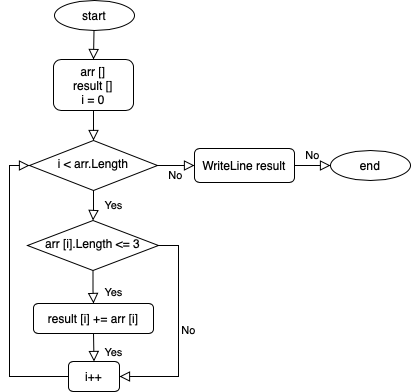

The diagram above was exported from draw.io. Its source (the exported page's mxGraphModel, read from the mxfile embedded in the PNG):
<mxGraphModel dx="603" dy="428" grid="1" gridSize="10" guides="1" tooltips="1" connect="1" arrows="1" fold="1" page="1" pageScale="1" pageWidth="827" pageHeight="1169" math="0" shadow="0">
  <root>
    <mxCell id="WIyWlLk6GJQsqaUBKTNV-0" />
    <mxCell id="WIyWlLk6GJQsqaUBKTNV-1" parent="WIyWlLk6GJQsqaUBKTNV-0" />
    <mxCell id="WIyWlLk6GJQsqaUBKTNV-2" value="" style="rounded=0;html=1;jettySize=auto;orthogonalLoop=1;fontSize=11;endArrow=block;endFill=0;endSize=8;strokeWidth=1;shadow=0;labelBackgroundColor=none;edgeStyle=orthogonalEdgeStyle;" parent="WIyWlLk6GJQsqaUBKTNV-1" source="WIyWlLk6GJQsqaUBKTNV-3" target="WIyWlLk6GJQsqaUBKTNV-6" edge="1">
      <mxGeometry relative="1" as="geometry" />
    </mxCell>
    <mxCell id="WIyWlLk6GJQsqaUBKTNV-3" value="arr []&lt;br&gt;result []&lt;br&gt;i = 0" style="rounded=1;whiteSpace=wrap;html=1;fontSize=12;glass=0;strokeWidth=1;shadow=0;" parent="WIyWlLk6GJQsqaUBKTNV-1" vertex="1">
      <mxGeometry x="179" y="129" width="80" height="51" as="geometry" />
    </mxCell>
    <mxCell id="WIyWlLk6GJQsqaUBKTNV-4" value="Yes" style="rounded=0;html=1;jettySize=auto;orthogonalLoop=1;fontSize=11;endArrow=block;endFill=0;endSize=8;strokeWidth=1;shadow=0;labelBackgroundColor=none;edgeStyle=orthogonalEdgeStyle;" parent="WIyWlLk6GJQsqaUBKTNV-1" source="WIyWlLk6GJQsqaUBKTNV-6" target="WIyWlLk6GJQsqaUBKTNV-10" edge="1">
      <mxGeometry y="20" relative="1" as="geometry">
        <mxPoint as="offset" />
      </mxGeometry>
    </mxCell>
    <mxCell id="WIyWlLk6GJQsqaUBKTNV-5" value="No" style="edgeStyle=orthogonalEdgeStyle;rounded=0;html=1;jettySize=auto;orthogonalLoop=1;fontSize=11;endArrow=block;endFill=0;endSize=8;strokeWidth=1;shadow=0;labelBackgroundColor=none;" parent="WIyWlLk6GJQsqaUBKTNV-1" source="WIyWlLk6GJQsqaUBKTNV-6" target="WIyWlLk6GJQsqaUBKTNV-7" edge="1">
      <mxGeometry y="10" relative="1" as="geometry">
        <mxPoint as="offset" />
      </mxGeometry>
    </mxCell>
    <mxCell id="WIyWlLk6GJQsqaUBKTNV-6" value="i &amp;lt; arr.Length" style="rhombus;whiteSpace=wrap;html=1;shadow=0;fontFamily=Helvetica;fontSize=12;align=center;strokeWidth=1;spacing=6;spacingTop=-4;" parent="WIyWlLk6GJQsqaUBKTNV-1" vertex="1">
      <mxGeometry x="155" y="210" width="128" height="50" as="geometry" />
    </mxCell>
    <mxCell id="WIyWlLk6GJQsqaUBKTNV-7" value="WriteLine result" style="rounded=1;whiteSpace=wrap;html=1;fontSize=12;glass=0;strokeWidth=1;shadow=0;" parent="WIyWlLk6GJQsqaUBKTNV-1" vertex="1">
      <mxGeometry x="320" y="218" width="100" height="34" as="geometry" />
    </mxCell>
    <mxCell id="WIyWlLk6GJQsqaUBKTNV-8" value="Yes" style="rounded=0;html=1;jettySize=auto;orthogonalLoop=1;fontSize=11;endArrow=block;endFill=0;endSize=8;strokeWidth=1;shadow=0;labelBackgroundColor=none;edgeStyle=orthogonalEdgeStyle;" parent="WIyWlLk6GJQsqaUBKTNV-1" source="WIyWlLk6GJQsqaUBKTNV-10" target="WIyWlLk6GJQsqaUBKTNV-11" edge="1">
      <mxGeometry x="0.3333" y="20" relative="1" as="geometry">
        <mxPoint as="offset" />
      </mxGeometry>
    </mxCell>
    <mxCell id="WIyWlLk6GJQsqaUBKTNV-9" value="No" style="edgeStyle=orthogonalEdgeStyle;rounded=0;html=1;jettySize=auto;orthogonalLoop=1;fontSize=11;endArrow=block;endFill=0;endSize=8;strokeWidth=1;shadow=0;labelBackgroundColor=none;entryX=1;entryY=0.5;entryDx=0;entryDy=0;exitX=1;exitY=0.5;exitDx=0;exitDy=0;" parent="WIyWlLk6GJQsqaUBKTNV-1" source="WIyWlLk6GJQsqaUBKTNV-10" target="XaxVE5XzXOpMGRJONOBo-5" edge="1">
      <mxGeometry y="10" relative="1" as="geometry">
        <mxPoint as="offset" />
        <mxPoint x="380" y="367" as="targetPoint" />
      </mxGeometry>
    </mxCell>
    <mxCell id="WIyWlLk6GJQsqaUBKTNV-10" value="arr [i].Length &amp;lt;= 3" style="rhombus;whiteSpace=wrap;html=1;shadow=0;fontFamily=Helvetica;fontSize=12;align=center;strokeWidth=1;spacing=6;spacingTop=-4;" parent="WIyWlLk6GJQsqaUBKTNV-1" vertex="1">
      <mxGeometry x="153" y="290" width="131" height="50" as="geometry" />
    </mxCell>
    <mxCell id="WIyWlLk6GJQsqaUBKTNV-11" value="result [i] += arr [i]" style="rounded=1;whiteSpace=wrap;html=1;fontSize=12;glass=0;strokeWidth=1;shadow=0;" parent="WIyWlLk6GJQsqaUBKTNV-1" vertex="1">
      <mxGeometry x="159" y="373" width="120" height="30" as="geometry" />
    </mxCell>
    <mxCell id="XaxVE5XzXOpMGRJONOBo-0" value="start" style="ellipse;whiteSpace=wrap;html=1;" vertex="1" parent="WIyWlLk6GJQsqaUBKTNV-1">
      <mxGeometry x="180" y="70" width="80" height="30" as="geometry" />
    </mxCell>
    <mxCell id="XaxVE5XzXOpMGRJONOBo-1" value="" style="rounded=0;html=1;jettySize=auto;orthogonalLoop=1;fontSize=11;endArrow=block;endFill=0;endSize=8;strokeWidth=1;shadow=0;labelBackgroundColor=none;edgeStyle=orthogonalEdgeStyle;entryX=0.5;entryY=0;entryDx=0;entryDy=0;" edge="1" parent="WIyWlLk6GJQsqaUBKTNV-1" target="WIyWlLk6GJQsqaUBKTNV-3">
      <mxGeometry relative="1" as="geometry">
        <mxPoint x="219.5" y="100" as="sourcePoint" />
        <mxPoint x="220" y="130" as="targetPoint" />
      </mxGeometry>
    </mxCell>
    <mxCell id="XaxVE5XzXOpMGRJONOBo-3" value="end" style="ellipse;whiteSpace=wrap;html=1;" vertex="1" parent="WIyWlLk6GJQsqaUBKTNV-1">
      <mxGeometry x="456" y="220" width="80" height="30" as="geometry" />
    </mxCell>
    <mxCell id="XaxVE5XzXOpMGRJONOBo-4" value="No" style="edgeStyle=orthogonalEdgeStyle;rounded=0;html=1;jettySize=auto;orthogonalLoop=1;fontSize=11;endArrow=block;endFill=0;endSize=8;strokeWidth=1;shadow=0;labelBackgroundColor=none;entryX=0;entryY=0.5;entryDx=0;entryDy=0;exitX=1;exitY=0.5;exitDx=0;exitDy=0;" edge="1" parent="WIyWlLk6GJQsqaUBKTNV-1" source="WIyWlLk6GJQsqaUBKTNV-7" target="XaxVE5XzXOpMGRJONOBo-3">
      <mxGeometry y="10" relative="1" as="geometry">
        <mxPoint as="offset" />
        <mxPoint x="400" y="235" as="sourcePoint" />
        <mxPoint x="437.07" y="234.71857142857135" as="targetPoint" />
      </mxGeometry>
    </mxCell>
    <mxCell id="XaxVE5XzXOpMGRJONOBo-5" value="i++" style="rounded=1;whiteSpace=wrap;html=1;fontSize=12;glass=0;strokeWidth=1;shadow=0;" vertex="1" parent="WIyWlLk6GJQsqaUBKTNV-1">
      <mxGeometry x="194" y="431" width="51" height="30" as="geometry" />
    </mxCell>
    <mxCell id="XaxVE5XzXOpMGRJONOBo-6" value="Yes" style="rounded=0;html=1;jettySize=auto;orthogonalLoop=1;fontSize=11;endArrow=block;endFill=0;endSize=8;strokeWidth=1;shadow=0;labelBackgroundColor=none;edgeStyle=orthogonalEdgeStyle;entryX=0.5;entryY=0;entryDx=0;entryDy=0;exitX=0.5;exitY=1;exitDx=0;exitDy=0;" edge="1" parent="WIyWlLk6GJQsqaUBKTNV-1" source="WIyWlLk6GJQsqaUBKTNV-11" target="XaxVE5XzXOpMGRJONOBo-5">
      <mxGeometry x="0.3333" y="20" relative="1" as="geometry">
        <mxPoint as="offset" />
        <mxPoint x="218.01428571428573" y="403.0045474372955" as="sourcePoint" />
        <mxPoint x="218.98571428571427" y="436.01" as="targetPoint" />
      </mxGeometry>
    </mxCell>
    <mxCell id="XaxVE5XzXOpMGRJONOBo-9" value="" style="edgeStyle=orthogonalEdgeStyle;rounded=0;html=1;jettySize=auto;orthogonalLoop=1;fontSize=11;endArrow=block;endFill=0;endSize=8;strokeWidth=1;shadow=0;labelBackgroundColor=none;entryX=0;entryY=0.5;entryDx=0;entryDy=0;exitX=0;exitY=0.5;exitDx=0;exitDy=0;" edge="1" parent="WIyWlLk6GJQsqaUBKTNV-1" source="XaxVE5XzXOpMGRJONOBo-5" target="WIyWlLk6GJQsqaUBKTNV-6">
      <mxGeometry y="10" relative="1" as="geometry">
        <mxPoint as="offset" />
        <mxPoint x="119" y="290" as="sourcePoint" />
        <mxPoint x="80" y="421" as="targetPoint" />
      </mxGeometry>
    </mxCell>
  </root>
</mxGraphModel>